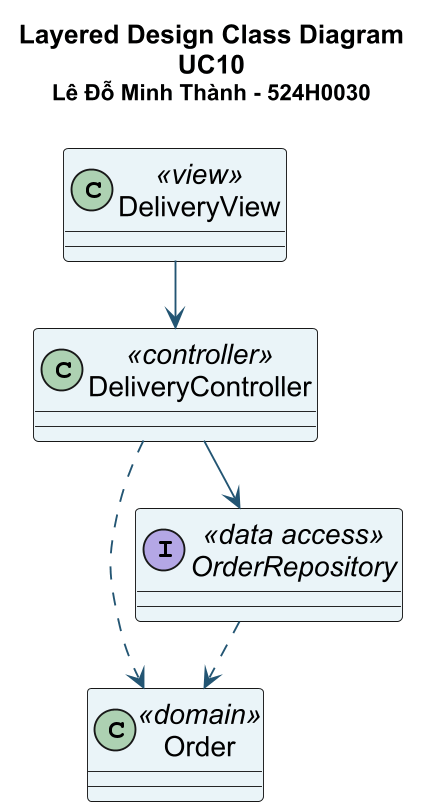

The diagram above was rendered by PlantUML. Its source (embedded in the PNG):
@startuml
skinparam backgroundColor #FFFFFF
skinparam defaultFontName Arial
skinparam defaultFontSize 15
skinparam shadowing false
skinparam ArrowColor #235573
skinparam activityBackgroundColor #EAF4F8
skinparam classBackgroundColor #EAF4F8
skinparam stateBackgroundColor #EAF4F8
skinparam sequenceParticipantBackgroundColor #EAF4F8
skinparam dpi 180
title Layered Design Class Diagram\nUC10\n<size:12>Lê Đỗ Minh Thành - 524H0030</size>
!pragma layout smetana
skinparam classAttributeIconSize 0
class DeliveryView <<view>> {

}
class DeliveryController <<controller>> {

}
class Order <<domain>> {

}
interface OrderRepository <<data access>> {

}
DeliveryView --> DeliveryController
DeliveryController --> OrderRepository
DeliveryController ..> Order
OrderRepository ..> Order
@enduml